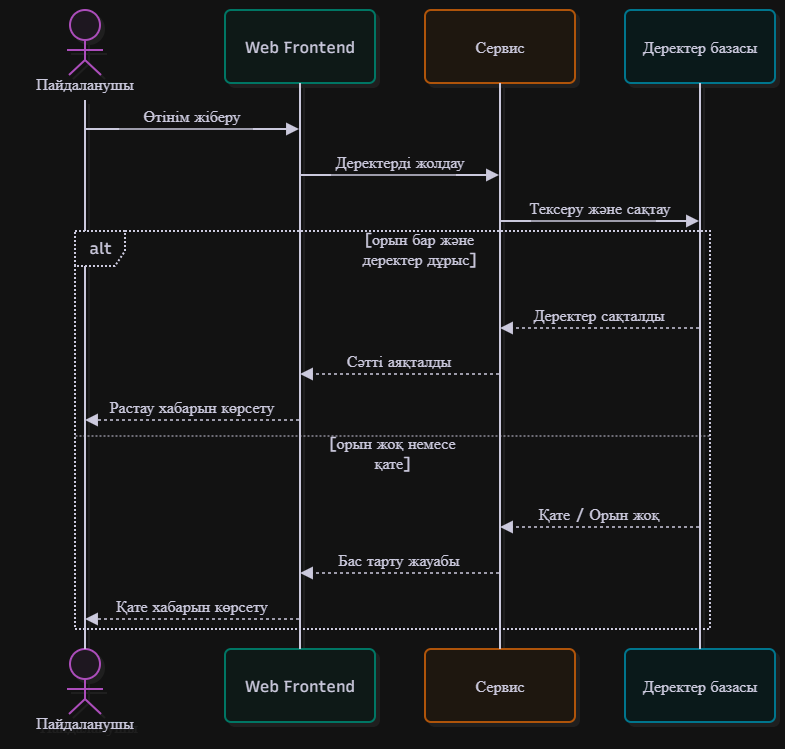

The diagram above was exported from draw.io. Its source (the exported page's mxGraphModel, read from the mxfile embedded in the PNG):
<mxGraphModel dx="2481" dy="2079" grid="1" gridSize="10" guides="1" tooltips="1" connect="1" arrows="1" fold="1" page="1" pageScale="1" pageWidth="827" pageHeight="1169" math="0" shadow="0">
  <root>
    <mxCell id="0" />
    <mxCell id="1" parent="0" />
    <UserObject label="" mermaidData="{&#10;  &quot;data&quot;: &quot;sequenceDiagram\n    actor User as Пайдаланушы\n    participant UI as Web Frontend\n    participant App as Сервис\n    participant DB as Деректер базасы\n    \n    User-&gt;&gt;UI: Өтінім жіберу\n    UI-&gt;&gt;App: Деректерді жолдау\n    App-&gt;&gt;DB: Тексеру және сақтау\n    \n    alt орын бар және деректер дұрыс\n        DB--&gt;&gt;App: Деректер сақталды\n        App--&gt;&gt;UI: Сәтті аяқталды\n        UI--&gt;&gt;User: Растау хабарын көрсету\n    else орын жоқ немесе қате\n        DB--&gt;&gt;App: Қате / Орын жоқ\n        App--&gt;&gt;UI: Бас тарту жауабы\n        UI--&gt;&gt;User: Қате хабарын көрсету\n    end&quot;,&#10;  &quot;config&quot;: null,&#10;  &quot;version&quot;: &quot;12&quot;&#10;}" id="ckDGljO0_UHLu4C7keh8-1">
      <mxCell connectable="0" parent="1" style="group;transparentBounds=1;editIcon=1;lockedGroup=0;groupPadding=10;" vertex="1">
        <mxGeometry as="geometry" />
      </mxCell>
    </UserObject>
    <UserObject label="Пайдаланушы" mermaidId="n:User" mermaidBaseStyle="html=1;shape=umlLifeline;perimeter=lifelinePerimeter;whiteSpace=wrap;container=1;dropTarget=0;collapsible=0;recursiveResize=0;outlineConnect=0;portConstraint=eastwest;newEdgeStyle={&quot;edgeStyle&quot;:&quot;sequenceEdgeStyle&quot;,&quot;libavoidRouting&quot;:0,&quot;curved&quot;:0,&quot;rounded&quot;:0};lifelineDashed=0;strokeWidth=2;rounded=1;absoluteArcSize=1;arcSize=12;lifelineColor=#28253D;fillColor=#FDF4FF;strokeColor=#E879F9;fontColor=#28253D;participant=seqActorStick;verticalAlign=bottom;align=center;spacingBottom=4;size=90;lifelineMirror=1;fontFamily=Recursive;fontSize=16;shadow=1;shadowColor=#000000;shadowOffsetX=4;shadowOffsetY=4;shadowBlur=0;shadowOpacity=6;" mermaidBaseValue="Пайдаланушы" id="ckDGljO0_UHLu4C7keh8-2">
      <mxCell parent="ckDGljO0_UHLu4C7keh8-1" style="html=1;shape=umlLifeline;perimeter=lifelinePerimeter;whiteSpace=wrap;container=1;dropTarget=0;collapsible=0;recursiveResize=0;outlineConnect=0;portConstraint=eastwest;newEdgeStyle={&quot;edgeStyle&quot;:&quot;sequenceEdgeStyle&quot;,&quot;libavoidRouting&quot;:0,&quot;curved&quot;:0,&quot;rounded&quot;:0};lifelineDashed=0;strokeWidth=2;rounded=1;absoluteArcSize=1;arcSize=12;lifelineColor=#28253D;fillColor=#FDF4FF;strokeColor=#E879F9;fontColor=#28253D;participant=seqActorStick;verticalAlign=bottom;align=center;spacingBottom=4;size=90;lifelineMirror=1;fontFamily=Recursive;fontSize=16;shadow=1;shadowColor=#000000;shadowOffsetX=4;shadowOffsetY=4;shadowBlur=0;shadowOpacity=6;fontSource=https%3A%2F%2Ffonts.googleapis.com%2Fcss%3Ffamily%3DRecursive;" vertex="1">
        <mxGeometry height="729" width="150" x="-361" y="-60" as="geometry" />
      </mxCell>
    </UserObject>
    <UserObject label="Web Frontend" mermaidId="n:UI" mermaidBaseStyle="html=1;shape=umlLifeline;perimeter=lifelinePerimeter;whiteSpace=wrap;container=1;dropTarget=0;collapsible=0;recursiveResize=0;outlineConnect=0;portConstraint=eastwest;newEdgeStyle={&quot;edgeStyle&quot;:&quot;sequenceEdgeStyle&quot;,&quot;libavoidRouting&quot;:0,&quot;curved&quot;:0,&quot;rounded&quot;:0};lifelineDashed=0;strokeWidth=2;rounded=1;absoluteArcSize=1;arcSize=12;lifelineColor=#28253D;fillColor=#F0FDFA;strokeColor=#2DD4BF;fontColor=#28253D;size=73;lifelineMirror=1;fontFamily=Recursive;fontSize=16;shadow=1;shadowColor=#000000;shadowOffsetX=4;shadowOffsetY=4;shadowBlur=0;shadowOpacity=6;" mermaidBaseValue="Web Frontend" id="ckDGljO0_UHLu4C7keh8-3">
      <mxCell parent="ckDGljO0_UHLu4C7keh8-1" style="html=1;shape=umlLifeline;perimeter=lifelinePerimeter;whiteSpace=wrap;container=1;dropTarget=0;collapsible=0;recursiveResize=0;outlineConnect=0;portConstraint=eastwest;newEdgeStyle={&quot;edgeStyle&quot;:&quot;sequenceEdgeStyle&quot;,&quot;libavoidRouting&quot;:0,&quot;curved&quot;:0,&quot;rounded&quot;:0};lifelineDashed=0;strokeWidth=2;rounded=1;absoluteArcSize=1;arcSize=12;lifelineColor=#28253D;fillColor=#F0FDFA;strokeColor=#2DD4BF;fontColor=#28253D;size=73;lifelineMirror=1;fontFamily=Recursive;fontSize=16;shadow=1;shadowColor=#000000;shadowOffsetX=4;shadowOffsetY=4;shadowBlur=0;shadowOpacity=6;fontSource=https%3A%2F%2Ffonts.googleapis.com%2Fcss%3Ffamily%3DRecursive;" vertex="1">
        <mxGeometry height="712" width="150" x="-146" y="-60" as="geometry" />
      </mxCell>
    </UserObject>
    <UserObject label="Сервис" mermaidId="n:App" mermaidBaseStyle="html=1;shape=umlLifeline;perimeter=lifelinePerimeter;whiteSpace=wrap;container=1;dropTarget=0;collapsible=0;recursiveResize=0;outlineConnect=0;portConstraint=eastwest;newEdgeStyle={&quot;edgeStyle&quot;:&quot;sequenceEdgeStyle&quot;,&quot;libavoidRouting&quot;:0,&quot;curved&quot;:0,&quot;rounded&quot;:0};lifelineDashed=0;strokeWidth=2;rounded=1;absoluteArcSize=1;arcSize=12;lifelineColor=#28253D;fillColor=#FFF7ED;strokeColor=#FB923C;fontColor=#28253D;size=73;lifelineMirror=1;fontFamily=Recursive;fontSize=16;shadow=1;shadowColor=#000000;shadowOffsetX=4;shadowOffsetY=4;shadowBlur=0;shadowOpacity=6;" mermaidBaseValue="Сервис" id="ckDGljO0_UHLu4C7keh8-4">
      <mxCell parent="ckDGljO0_UHLu4C7keh8-1" style="html=1;shape=umlLifeline;perimeter=lifelinePerimeter;whiteSpace=wrap;container=1;dropTarget=0;collapsible=0;recursiveResize=0;outlineConnect=0;portConstraint=eastwest;newEdgeStyle={&quot;edgeStyle&quot;:&quot;sequenceEdgeStyle&quot;,&quot;libavoidRouting&quot;:0,&quot;curved&quot;:0,&quot;rounded&quot;:0};lifelineDashed=0;strokeWidth=2;rounded=1;absoluteArcSize=1;arcSize=12;lifelineColor=#28253D;fillColor=#FFF7ED;strokeColor=#FB923C;fontColor=#28253D;size=73;lifelineMirror=1;fontFamily=Recursive;fontSize=16;shadow=1;shadowColor=#000000;shadowOffsetX=4;shadowOffsetY=4;shadowBlur=0;shadowOpacity=6;fontSource=https%3A%2F%2Ffonts.googleapis.com%2Fcss%3Ffamily%3DRecursive;" vertex="1">
        <mxGeometry height="712" width="150" x="54" y="-60" as="geometry" />
      </mxCell>
    </UserObject>
    <UserObject label="Деректер базасы" mermaidId="n:DB" mermaidBaseStyle="html=1;shape=umlLifeline;perimeter=lifelinePerimeter;whiteSpace=wrap;container=1;dropTarget=0;collapsible=0;recursiveResize=0;outlineConnect=0;portConstraint=eastwest;newEdgeStyle={&quot;edgeStyle&quot;:&quot;sequenceEdgeStyle&quot;,&quot;libavoidRouting&quot;:0,&quot;curved&quot;:0,&quot;rounded&quot;:0};lifelineDashed=0;strokeWidth=2;rounded=1;absoluteArcSize=1;arcSize=12;lifelineColor=#28253D;fillColor=#ECFEFF;strokeColor=#22D3EE;fontColor=#28253D;size=73;lifelineMirror=1;fontFamily=Recursive;fontSize=16;shadow=1;shadowColor=#000000;shadowOffsetX=4;shadowOffsetY=4;shadowBlur=0;shadowOpacity=6;" mermaidBaseValue="Деректер базасы" id="ckDGljO0_UHLu4C7keh8-5">
      <mxCell parent="ckDGljO0_UHLu4C7keh8-1" style="html=1;shape=umlLifeline;perimeter=lifelinePerimeter;whiteSpace=wrap;container=1;dropTarget=0;collapsible=0;recursiveResize=0;outlineConnect=0;portConstraint=eastwest;newEdgeStyle={&quot;edgeStyle&quot;:&quot;sequenceEdgeStyle&quot;,&quot;libavoidRouting&quot;:0,&quot;curved&quot;:0,&quot;rounded&quot;:0};lifelineDashed=0;strokeWidth=2;rounded=1;absoluteArcSize=1;arcSize=12;lifelineColor=#28253D;fillColor=#ECFEFF;strokeColor=#22D3EE;fontColor=#28253D;size=73;lifelineMirror=1;fontFamily=Recursive;fontSize=16;shadow=1;shadowColor=#000000;shadowOffsetX=4;shadowOffsetY=4;shadowBlur=0;shadowOpacity=6;fontSource=https%3A%2F%2Ffonts.googleapis.com%2Fcss%3Ffamily%3DRecursive;" vertex="1">
        <mxGeometry height="712" width="150" x="254" y="-60" as="geometry" />
      </mxCell>
    </UserObject>
    <UserObject label="alt" mermaidId="n:f0" mermaidBaseStyle="html=1;shape=umlFrame;dashed=1;fixDash=1;dashPattern=2 2;strokeWidth=2;pointerEvents=0;dropTarget=0;fillColor=#ffffff;strokeColor=#28253D;fontSize=16;align=center;verticalAlign=middle;fontFamily=Recursive;fontColor=#28253D;height=35;width=50;" mermaidBaseValue="alt" id="ckDGljO0_UHLu4C7keh8-6">
      <mxCell parent="ckDGljO0_UHLu4C7keh8-1" style="html=1;shape=umlFrame;dashed=1;fixDash=1;dashPattern=2 2;strokeWidth=2;pointerEvents=0;dropTarget=0;fillColor=#ffffff;strokeColor=#28253D;fontSize=16;align=center;verticalAlign=middle;fontFamily=Recursive;fontColor=#28253D;height=35;width=50;fontSource=https%3A%2F%2Ffonts.googleapis.com%2Fcss%3Ffamily%3DRecursive;" vertex="1">
        <mxGeometry height="398" width="635" x="-296" y="161" as="geometry" />
      </mxCell>
    </UserObject>
    <mxCell id="ckDGljO0_UHLu4C7keh8-7" parent="ckDGljO0_UHLu4C7keh8-6" style="text;strokeColor=none;fillColor=none;align=center;verticalAlign=middle;whiteSpace=wrap;fontSize=16;fontFamily=Recursive;fontColor=#28253D;fontSource=https%3A%2F%2Ffonts.googleapis.com%2Fcss%3Ffamily%3DRecursive;" value="[орын бар және&#10;деректер дұрыс]" vertex="1">
      <mxGeometry height="32" width="581" x="54" y="2" as="geometry" />
    </mxCell>
    <mxCell id="ckDGljO0_UHLu4C7keh8-8" parent="ckDGljO0_UHLu4C7keh8-6" style="shape=line;dashed=1;fixDash=1;dashPattern=2 2;strokeColor=#28253D;" vertex="1">
      <mxGeometry height="1" width="635" y="204" as="geometry" />
    </mxCell>
    <mxCell id="ckDGljO0_UHLu4C7keh8-9" parent="ckDGljO0_UHLu4C7keh8-6" style="text;strokeColor=none;fillColor=none;align=center;verticalAlign=middle;whiteSpace=wrap;fontSize=16;fontFamily=Recursive;fontColor=#28253D;fontSource=https%3A%2F%2Ffonts.googleapis.com%2Fcss%3Ffamily%3DRecursive;" value="[орын жоқ немесе&#10;қате]" vertex="1">
      <mxGeometry height="32" width="635" y="206" as="geometry" />
    </mxCell>
    <UserObject label="Өтінім жіберу" mermaidId="e:User-&gt;UI#0" mermaidBaseStyle="endArrow=block;endSize=9;verticalAlign=bottom;spacingBottom=2;edgeStyle=sequenceEdgeStyle;libavoidRouting=0;curved=0;rounded=0;fontSize=16;labelBackgroundColor=none;strokeWidth=1.5;strokeColor=#28253D;fontColor=#28253D;fontFamily=Recursive;" mermaidBaseValue="Өтінім жіберу" id="ckDGljO0_UHLu4C7keh8-10">
      <mxCell edge="1" parent="ckDGljO0_UHLu4C7keh8-1" source="ckDGljO0_UHLu4C7keh8-2" style="endArrow=block;endSize=9;verticalAlign=bottom;spacingBottom=2;edgeStyle=sequenceEdgeStyle;libavoidRouting=0;curved=0;rounded=0;fontSize=16;labelBackgroundColor=none;strokeWidth=1.5;strokeColor=#28253D;fontColor=#28253D;fontFamily=Recursive;fontSource=https%3A%2F%2Ffonts.googleapis.com%2Fcss%3Ffamily%3DRecursive;" target="ckDGljO0_UHLu4C7keh8-3">
        <mxGeometry relative="1" as="geometry">
          <Array as="points">
            <mxPoint x="-178" y="59" />
          </Array>
          <mxPoint x="-286" y="59" as="sourcePoint" />
          <mxPoint x="-71" y="59" as="targetPoint" />
        </mxGeometry>
      </mxCell>
    </UserObject>
    <UserObject label="Деректерді жолдау" mermaidId="e:UI-&gt;App#0" mermaidBaseStyle="endArrow=block;endSize=9;verticalAlign=bottom;spacingBottom=2;edgeStyle=sequenceEdgeStyle;libavoidRouting=0;curved=0;rounded=0;fontSize=16;labelBackgroundColor=none;strokeWidth=1.5;strokeColor=#28253D;fontColor=#28253D;fontFamily=Recursive;" mermaidBaseValue="Деректерді жолдау" id="ckDGljO0_UHLu4C7keh8-11">
      <mxCell edge="1" parent="ckDGljO0_UHLu4C7keh8-1" source="ckDGljO0_UHLu4C7keh8-3" style="endArrow=block;endSize=9;verticalAlign=bottom;spacingBottom=2;edgeStyle=sequenceEdgeStyle;libavoidRouting=0;curved=0;rounded=0;fontSize=16;labelBackgroundColor=none;strokeWidth=1.5;strokeColor=#28253D;fontColor=#28253D;fontFamily=Recursive;fontSource=https%3A%2F%2Ffonts.googleapis.com%2Fcss%3Ffamily%3DRecursive;" target="ckDGljO0_UHLu4C7keh8-4">
        <mxGeometry relative="1" as="geometry">
          <Array as="points">
            <mxPoint x="29" y="105" />
          </Array>
          <mxPoint x="-71" y="105" as="sourcePoint" />
          <mxPoint x="129" y="105" as="targetPoint" />
        </mxGeometry>
      </mxCell>
    </UserObject>
    <UserObject label="Тексеру және сақтау" mermaidId="e:App-&gt;DB#0" mermaidBaseStyle="endArrow=block;endSize=9;verticalAlign=bottom;spacingBottom=2;edgeStyle=sequenceEdgeStyle;libavoidRouting=0;curved=0;rounded=0;fontSize=16;labelBackgroundColor=none;strokeWidth=1.5;strokeColor=#28253D;fontColor=#28253D;fontFamily=Recursive;" mermaidBaseValue="Тексеру және сақтау" id="ckDGljO0_UHLu4C7keh8-12">
      <mxCell edge="1" parent="ckDGljO0_UHLu4C7keh8-1" source="ckDGljO0_UHLu4C7keh8-4" style="endArrow=block;endSize=9;verticalAlign=bottom;spacingBottom=2;edgeStyle=sequenceEdgeStyle;libavoidRouting=0;curved=0;rounded=0;fontSize=16;labelBackgroundColor=none;strokeWidth=1.5;strokeColor=#28253D;fontColor=#28253D;fontFamily=Recursive;fontSource=https%3A%2F%2Ffonts.googleapis.com%2Fcss%3Ffamily%3DRecursive;" target="ckDGljO0_UHLu4C7keh8-5">
        <mxGeometry relative="1" as="geometry">
          <Array as="points">
            <mxPoint x="229" y="151" />
          </Array>
          <mxPoint x="129" y="151" as="sourcePoint" />
          <mxPoint x="329" y="151" as="targetPoint" />
        </mxGeometry>
      </mxCell>
    </UserObject>
    <UserObject label="Деректер сақталды" mermaidId="e:DB-&gt;App#0" mermaidBaseStyle="dashed=1;fixDash=1;dashPattern=3 3;endArrow=block;endSize=9;verticalAlign=bottom;spacingBottom=2;edgeStyle=sequenceEdgeStyle;libavoidRouting=0;curved=0;rounded=0;fontSize=16;labelBackgroundColor=none;strokeWidth=1.5;strokeColor=#28253D;fontColor=#28253D;fontFamily=Recursive;" mermaidBaseValue="Деректер сақталды" id="ckDGljO0_UHLu4C7keh8-13">
      <mxCell edge="1" parent="ckDGljO0_UHLu4C7keh8-1" source="ckDGljO0_UHLu4C7keh8-5" style="dashed=1;fixDash=1;dashPattern=3 3;endArrow=block;endSize=9;verticalAlign=bottom;spacingBottom=2;edgeStyle=sequenceEdgeStyle;libavoidRouting=0;curved=0;rounded=0;fontSize=16;labelBackgroundColor=none;strokeWidth=1.5;strokeColor=#28253D;fontColor=#28253D;fontFamily=Recursive;fontSource=https%3A%2F%2Ffonts.googleapis.com%2Fcss%3Ffamily%3DRecursive;" target="ckDGljO0_UHLu4C7keh8-4">
        <mxGeometry relative="1" as="geometry">
          <Array as="points">
            <mxPoint x="229" y="258" />
          </Array>
          <mxPoint x="329" y="258" as="sourcePoint" />
          <mxPoint x="129" y="258" as="targetPoint" />
        </mxGeometry>
      </mxCell>
    </UserObject>
    <UserObject label="Сәтті аяқталды" mermaidId="e:App-&gt;UI#0" mermaidBaseStyle="dashed=1;fixDash=1;dashPattern=3 3;endArrow=block;endSize=9;verticalAlign=bottom;spacingBottom=2;edgeStyle=sequenceEdgeStyle;libavoidRouting=0;curved=0;rounded=0;fontSize=16;labelBackgroundColor=none;strokeWidth=1.5;strokeColor=#28253D;fontColor=#28253D;fontFamily=Recursive;" mermaidBaseValue="Сәтті аяқталды" id="ckDGljO0_UHLu4C7keh8-14">
      <mxCell edge="1" parent="ckDGljO0_UHLu4C7keh8-1" source="ckDGljO0_UHLu4C7keh8-4" style="dashed=1;fixDash=1;dashPattern=3 3;endArrow=block;endSize=9;verticalAlign=bottom;spacingBottom=2;edgeStyle=sequenceEdgeStyle;libavoidRouting=0;curved=0;rounded=0;fontSize=16;labelBackgroundColor=none;strokeWidth=1.5;strokeColor=#28253D;fontColor=#28253D;fontFamily=Recursive;fontSource=https%3A%2F%2Ffonts.googleapis.com%2Fcss%3Ffamily%3DRecursive;" target="ckDGljO0_UHLu4C7keh8-3">
        <mxGeometry relative="1" as="geometry">
          <Array as="points">
            <mxPoint x="29" y="304" />
          </Array>
          <mxPoint x="129" y="304" as="sourcePoint" />
          <mxPoint x="-71" y="304" as="targetPoint" />
        </mxGeometry>
      </mxCell>
    </UserObject>
    <UserObject label="Растау хабарын көрсету" mermaidId="e:UI-&gt;User#0" mermaidBaseStyle="dashed=1;fixDash=1;dashPattern=3 3;endArrow=block;endSize=9;verticalAlign=bottom;spacingBottom=2;edgeStyle=sequenceEdgeStyle;libavoidRouting=0;curved=0;rounded=0;fontSize=16;labelBackgroundColor=none;strokeWidth=1.5;strokeColor=#28253D;fontColor=#28253D;fontFamily=Recursive;" mermaidBaseValue="Растау хабарын көрсету" id="ckDGljO0_UHLu4C7keh8-15">
      <mxCell edge="1" parent="ckDGljO0_UHLu4C7keh8-1" source="ckDGljO0_UHLu4C7keh8-3" style="dashed=1;fixDash=1;dashPattern=3 3;endArrow=block;endSize=9;verticalAlign=bottom;spacingBottom=2;edgeStyle=sequenceEdgeStyle;libavoidRouting=0;curved=0;rounded=0;fontSize=16;labelBackgroundColor=none;strokeWidth=1.5;strokeColor=#28253D;fontColor=#28253D;fontFamily=Recursive;fontSource=https%3A%2F%2Ffonts.googleapis.com%2Fcss%3Ffamily%3DRecursive;" target="ckDGljO0_UHLu4C7keh8-2">
        <mxGeometry relative="1" as="geometry">
          <Array as="points">
            <mxPoint x="-178" y="350" />
          </Array>
          <mxPoint x="-71" y="350" as="sourcePoint" />
          <mxPoint x="-286" y="350" as="targetPoint" />
        </mxGeometry>
      </mxCell>
    </UserObject>
    <UserObject label="Қате / Орын жоқ" mermaidId="e:DB-&gt;App#1" mermaidBaseStyle="dashed=1;fixDash=1;dashPattern=3 3;endArrow=block;endSize=9;verticalAlign=bottom;spacingBottom=2;edgeStyle=sequenceEdgeStyle;libavoidRouting=0;curved=0;rounded=0;fontSize=16;labelBackgroundColor=none;strokeWidth=1.5;strokeColor=#28253D;fontColor=#28253D;fontFamily=Recursive;" mermaidBaseValue="Қате / Орын жоқ" id="ckDGljO0_UHLu4C7keh8-16">
      <mxCell edge="1" parent="ckDGljO0_UHLu4C7keh8-1" source="ckDGljO0_UHLu4C7keh8-5" style="dashed=1;fixDash=1;dashPattern=3 3;endArrow=block;endSize=9;verticalAlign=bottom;spacingBottom=2;edgeStyle=sequenceEdgeStyle;libavoidRouting=0;curved=0;rounded=0;fontSize=16;labelBackgroundColor=none;strokeWidth=1.5;strokeColor=#28253D;fontColor=#28253D;fontFamily=Recursive;fontSource=https%3A%2F%2Ffonts.googleapis.com%2Fcss%3Ffamily%3DRecursive;" target="ckDGljO0_UHLu4C7keh8-4">
        <mxGeometry relative="1" as="geometry">
          <Array as="points">
            <mxPoint x="229" y="457" />
          </Array>
          <mxPoint x="329" y="457" as="sourcePoint" />
          <mxPoint x="129" y="457" as="targetPoint" />
        </mxGeometry>
      </mxCell>
    </UserObject>
    <UserObject label="Бас тарту жауабы" mermaidId="e:App-&gt;UI#1" mermaidBaseStyle="dashed=1;fixDash=1;dashPattern=3 3;endArrow=block;endSize=9;verticalAlign=bottom;spacingBottom=2;edgeStyle=sequenceEdgeStyle;libavoidRouting=0;curved=0;rounded=0;fontSize=16;labelBackgroundColor=none;strokeWidth=1.5;strokeColor=#28253D;fontColor=#28253D;fontFamily=Recursive;" mermaidBaseValue="Бас тарту жауабы" id="ckDGljO0_UHLu4C7keh8-17">
      <mxCell edge="1" parent="ckDGljO0_UHLu4C7keh8-1" source="ckDGljO0_UHLu4C7keh8-4" style="dashed=1;fixDash=1;dashPattern=3 3;endArrow=block;endSize=9;verticalAlign=bottom;spacingBottom=2;edgeStyle=sequenceEdgeStyle;libavoidRouting=0;curved=0;rounded=0;fontSize=16;labelBackgroundColor=none;strokeWidth=1.5;strokeColor=#28253D;fontColor=#28253D;fontFamily=Recursive;fontSource=https%3A%2F%2Ffonts.googleapis.com%2Fcss%3Ffamily%3DRecursive;" target="ckDGljO0_UHLu4C7keh8-3">
        <mxGeometry relative="1" as="geometry">
          <Array as="points">
            <mxPoint x="29" y="503" />
          </Array>
          <mxPoint x="129" y="503" as="sourcePoint" />
          <mxPoint x="-71" y="503" as="targetPoint" />
        </mxGeometry>
      </mxCell>
    </UserObject>
    <UserObject label="Қате хабарын көрсету" mermaidId="e:UI-&gt;User#1" mermaidBaseStyle="dashed=1;fixDash=1;dashPattern=3 3;endArrow=block;endSize=9;verticalAlign=bottom;spacingBottom=2;edgeStyle=sequenceEdgeStyle;libavoidRouting=0;curved=0;rounded=0;fontSize=16;labelBackgroundColor=none;strokeWidth=1.5;strokeColor=#28253D;fontColor=#28253D;fontFamily=Recursive;" mermaidBaseValue="Қате хабарын көрсету" id="ckDGljO0_UHLu4C7keh8-18">
      <mxCell edge="1" parent="ckDGljO0_UHLu4C7keh8-1" source="ckDGljO0_UHLu4C7keh8-3" style="dashed=1;fixDash=1;dashPattern=3 3;endArrow=block;endSize=9;verticalAlign=bottom;spacingBottom=2;edgeStyle=sequenceEdgeStyle;libavoidRouting=0;curved=0;rounded=0;fontSize=16;labelBackgroundColor=none;strokeWidth=1.5;strokeColor=#28253D;fontColor=#28253D;fontFamily=Recursive;fontSource=https%3A%2F%2Ffonts.googleapis.com%2Fcss%3Ffamily%3DRecursive;" target="ckDGljO0_UHLu4C7keh8-2">
        <mxGeometry relative="1" as="geometry">
          <Array as="points">
            <mxPoint x="-178" y="549" />
          </Array>
          <mxPoint x="-71" y="549" as="sourcePoint" />
          <mxPoint x="-286" y="549" as="targetPoint" />
        </mxGeometry>
      </mxCell>
    </UserObject>
  </root>
</mxGraphModel>